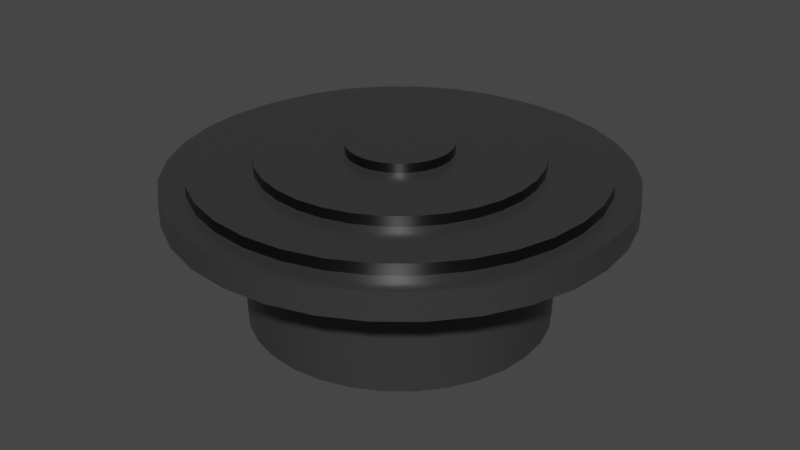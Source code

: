 # Source: Platform3.blend  (saved by Blender 3.6.11; exported with 4.5.12 LTS)
import bpy
from mathutils import Matrix  # noqa: F401  (used for matrix-valued properties, if any)

bpy.ops.wm.read_factory_settings(use_empty=True)
scene = bpy.context.scene
scene.name = 'Scene'

# ---- collections
col_collection = bpy.data.collections.new('Collection'); scene.collection.children.link(col_collection)

# ---- materials (node trees are filled in below, after node groups)
mat_material_001 = bpy.data.materials.new('Material.001')
mat_material_001.use_transparent_shadow = False
mat_material_002 = bpy.data.materials.new('Material.002')
mat_material_002.use_transparent_shadow = False

# ---- node groups
ng_auto_smooth = bpy.data.node_groups.new('Auto Smooth', 'GeometryNodeTree')
_s = ng_auto_smooth.interface.new_socket(name='Geometry', in_out='OUTPUT', socket_type='NodeSocketGeometry')
_s = ng_auto_smooth.interface.new_socket(name='Geometry', in_out='INPUT', socket_type='NodeSocketGeometry')
_s = ng_auto_smooth.interface.new_socket(name='Angle', in_out='INPUT', socket_type='NodeSocketFloat')
_s.subtype = 'ANGLE'
_s.min_value = 0.0
_s.max_value = 3.142
ng_auto_smooth.is_modifier = True
_N = ng_auto_smooth.nodes; _L = ng_auto_smooth.links
n0 = _N.new('NodeGroupOutput'); n0.name = 'Group Output'; n0.location = (480, -100)
n1 = _N.new('NodeGroupInput'); n1.name = 'Group Input'; n1.location = (-420, -300)
n2 = _N.new('NodeGroupInput'); n2.name = 'Group Input.001'; n2.location = (-60, -100)
n3 = _N.new('GeometryNodeSetShadeSmooth'); n3.name = 'Set Shade Smooth'; n3.location = (120, -100)
n3.domain = 'EDGE'
n4 = _N.new('GeometryNodeSetShadeSmooth'); n4.name = 'Set Shade Smooth.001'; n4.location = (300, -100)
n5 = _N.new('GeometryNodeInputMeshEdgeAngle'); n5.name = 'Edge Angle'; n5.location = (-420, -220)
n6 = _N.new('GeometryNodeInputEdgeSmooth'); n6.name = 'Is Edge Smooth'; n6.location = (-60, -160)
n7 = _N.new('GeometryNodeInputShadeSmooth'); n7.name = 'Is Face Smooth'; n7.location = (-240, -340)
n8 = _N.new('FunctionNodeBooleanMath'); n8.name = 'Boolean Math'; n8.location = (-60, -220)
n9 = _N.new('FunctionNodeCompare'); n9.name = 'Compare'; n9.location = (-240, -180)
n9.operation = 'LESS_EQUAL'
_L.new(n5.outputs[0], n9.inputs[0])
_L.new(n4.outputs[0], n0.inputs[0])
_L.new(n1.outputs[1], n9.inputs[1])
_L.new(n9.outputs[0], n8.inputs[0])
_L.new(n7.outputs[0], n8.inputs[1])
_L.new(n2.outputs[0], n3.inputs[0])
_L.new(n6.outputs[0], n3.inputs[1])
_L.new(n3.outputs[0], n4.inputs[0])
_L.new(n8.outputs[0], n3.inputs[2])
n0.is_active_output = True

# ---- material node trees
mat_material_001.use_nodes = True; mat_material_001.node_tree.nodes.clear()
_N = mat_material_001.node_tree.nodes; _L = mat_material_001.node_tree.links
n0 = _N.new('ShaderNodeBsdfPrincipled'); n0.name = 'Principled BSDF'; n0.location = (10, 300)
n0.distribution = 'GGX'
n0.subsurface_method = 'RANDOM_WALK_SKIN'
n0.inputs[0].default_value = (0.08353, 0.08353, 0.08353, 1.0)
n0.inputs[1].default_value = 0.5669
n0.inputs[2].default_value = 0.2953
n0.inputs[3].default_value = 1.45
n0.inputs[13].default_value = 0.5236
n0.inputs[27].default_value = (0.0, 0.0, 0.0, 1.0)
n0.inputs[28].default_value = 1.0
n1 = _N.new('ShaderNodeOutputMaterial'); n1.name = 'Material Output'; n1.location = (300, 300)
_L.new(n0.outputs[0], n1.inputs[0])
n1.is_active_output = True
mat_material_002.use_nodes = True; mat_material_002.node_tree.nodes.clear()
_N = mat_material_002.node_tree.nodes; _L = mat_material_002.node_tree.links
n0 = _N.new('ShaderNodeBsdfPrincipled'); n0.name = 'Principled BSDF'; n0.location = (10, 300)
n0.distribution = 'GGX'
n0.subsurface_method = 'RANDOM_WALK_SKIN'
n0.inputs[0].default_value = (0.09084, 0.09084, 0.09084, 1.0)
n0.inputs[1].default_value = 1.0
n0.inputs[2].default_value = 0.2795
n0.inputs[3].default_value = 1.45
n0.inputs[27].default_value = (0.0, 0.0, 0.0, 1.0)
n0.inputs[28].default_value = 1.0
n1 = _N.new('ShaderNodeOutputMaterial'); n1.name = 'Material Output'; n1.location = (300, 300)
_L.new(n0.outputs[0], n1.inputs[0])
n1.is_active_output = True

# ---- world
world_world = bpy.data.worlds.new('World'); scene.world = world_world
world_world.use_nodes = True; world_world.node_tree.nodes.clear()
_N = world_world.node_tree.nodes; _L = world_world.node_tree.links
n0 = _N.new('ShaderNodeOutputWorld'); n0.name = 'World Output'; n0.location = (300, 300)
n1 = _N.new('ShaderNodeBackground'); n1.name = 'Background'; n1.location = (10, 300)
n1.inputs[0].default_value = (0.05088, 0.05088, 0.05088, 1.0)
_L.new(n1.outputs[0], n0.inputs[0])
n0.is_active_output = True
world_world.color = (0.05088, 0.05088, 0.05088)
world_world.use_sun_shadow = False
world_world.sun_shadow_jitter_overblur = 0.0

# ---- meshes
me_cone = bpy.data.meshes.new('Cone')
me_cone.from_pydata([(0.0, 1.0, -1.0), (0.1951, 0.9808, -1.0), (0.3827, 0.9239, -1.0), (0.5556, 0.8315, -1.0), (0.7071, 0.7071, -1.0), (0.8315, 0.5556, -1.0), (0.9239, 0.3827, -1.0), (0.9808, 0.1951, -1.0), (1.0, 0.0, -1.0), (0.9808, -0.1951, -1.0), (0.9239, -0.3827, -1.0), (0.8315, -0.5556, -1.0), (0.7071, -0.7071, -1.0), (0.5556, -0.8315, -1.0), (0.3827, -0.9239, -1.0), (0.1951, -0.9808, -1.0), (0.0, -1.0, -1.0), (-0.1951, -0.9808, -1.0), (-0.3827, -0.9239, -1.0), (-0.5556, -0.8315, -1.0), (-0.7071, -0.7071, -1.0), (-0.8315, -0.5556, -1.0), (-0.9239, -0.3827, -1.0), (-0.9808, -0.1951, -1.0), (-1.0, 0.0, -1.0), (-0.9808, 0.1951, -1.0), (-0.9239, 0.3827, -1.0), (-0.8315, 0.5556, -1.0), (-0.7071, 0.7071, -1.0), (-0.5556, 0.8315, -1.0), (-0.3827, 0.9239, -1.0), (-0.1951, 0.9808, -1.0), (1.225e-07, 0.0, -0.4012), (0.6974, -0.6974, -0.2726), (-0.9673, 0.1924, -0.2726), (0.9673, 0.1924, -0.2726), (-0.6974, -0.6974, -0.2726), (0.3774, 0.9112, -0.2726), (0.1924, -0.9673, -0.2726), (-0.6974, 0.6974, -0.2726), (0.9112, -0.3774, -0.2726), (-0.9673, -0.1924, -0.2726), (0.82, 0.5479, -0.2726), (-0.3774, -0.9112, -0.2726), (-0.1924, 0.9673, -0.2726), (0.5479, -0.82, -0.2726), (-0.9112, 0.3774, -0.2726), (0.9863, -1.844e-08, -0.2726), (-0.82, -0.5479, -0.2726), (0.5479, 0.82, -0.2726), (8.664e-09, 0.9863, -0.2726), (8.664e-09, -0.9863, -0.2726), (-0.5479, 0.82, -0.2726), (0.82, -0.5479, -0.2726), (-0.9863, -1.844e-08, -0.2726), (0.9112, 0.3774, -0.2726), (-0.5479, -0.82, -0.2726), (0.1924, 0.9673, -0.2726), (0.3774, -0.9112, -0.2726), (-0.82, 0.5479, -0.2726), (0.9673, -0.1924, -0.2726), (-0.9112, -0.3774, -0.2726), (0.6974, 0.6974, -0.2726), (-0.1924, -0.9673, -0.2726), (-0.3774, 0.9112, -0.2726), (-1.41e-08, 1.471, -1.046), (0.287, 1.443, -1.046), (0.5631, 1.359, -1.046), (0.8174, 1.223, -1.046), (1.04, 1.04, -1.046), (1.223, 0.8174, -1.046), (1.359, 0.5631, -1.046), (1.443, 0.287, -1.046), (1.471, -7.023e-09, -1.046), (1.443, -0.287, -1.046), (1.359, -0.5631, -1.046), (1.223, -0.8174, -1.046), (1.04, -1.04, -1.046), (0.8174, -1.223, -1.046), (0.5631, -1.359, -1.046), (0.287, -1.443, -1.046), (-1.41e-08, -1.471, -1.046), (-0.287, -1.443, -1.046), (-0.5631, -1.359, -1.046), (-0.8174, -1.223, -1.046), (-1.04, -1.04, -1.046), (-1.223, -0.8174, -1.046), (-1.359, -0.5631, -1.046), (-1.443, -0.287, -1.046), (-1.471, -7.023e-09, -1.046), (-1.443, 0.287, -1.046), (-1.359, 0.5631, -1.046), (-1.223, 0.8174, -1.046), (-1.04, 1.04, -1.046), (-0.8174, 1.223, -1.046), (-0.5631, 1.359, -1.046), (-0.287, 1.443, -1.046), (-2.463e-08, 1.309, -1.223), (0.2555, 1.284, -1.223), (0.5011, 1.21, -1.223), (0.7275, 1.089, -1.223), (0.9259, 0.9259, -1.223), (1.089, 0.7275, -1.223), (1.21, 0.5011, -1.223), (1.284, 0.2555, -1.223), (1.309, -7.023e-09, -1.223), (1.284, -0.2555, -1.223), (1.21, -0.5011, -1.223), (1.089, -0.7275, -1.223), (0.9259, -0.9259, -1.223), (0.7275, -1.089, -1.223), (0.5011, -1.21, -1.223), (0.2555, -1.284, -1.223), (-2.463e-08, -1.309, -1.223), (-0.2555, -1.284, -1.223), (-0.5011, -1.21, -1.223), (-0.7275, -1.089, -1.223), (-0.9259, -0.9259, -1.223), (-1.089, -0.7275, -1.223), (-1.21, -0.5011, -1.223), (-1.284, -0.2555, -1.223), (-1.309, -7.023e-09, -1.223), (-1.284, 0.2555, -1.223), (-1.21, 0.5011, -1.223), (-1.089, 0.7275, -1.223), (-0.9259, 0.9259, -1.223), (-0.7275, 1.089, -1.223), (-0.5011, 1.21, -1.223), (-0.2555, 1.284, -1.223), (-2.524e-08, 1.471, -1.223), (0.287, 1.443, -1.223), (0.5631, 1.359, -1.223), (0.8174, 1.223, -1.223), (1.04, 1.04, -1.223), (1.223, 0.8174, -1.223), (1.359, 0.5631, -1.223), (1.443, 0.287, -1.223), (1.471, -7.023e-09, -1.223), (1.443, -0.287, -1.223), (1.359, -0.5631, -1.223), (1.223, -0.8174, -1.223), (1.04, -1.04, -1.223), (0.8174, -1.223, -1.223), (0.5631, -1.359, -1.223), (0.287, -1.443, -1.223), (-2.524e-08, -1.471, -1.223), (-0.287, -1.443, -1.223), (-0.5631, -1.359, -1.223), (-0.8174, -1.223, -1.223), (-1.04, -1.04, -1.223), (-1.223, -0.8174, -1.223), (-1.359, -0.5631, -1.223), (-1.443, -0.287, -1.223), (-1.471, -7.023e-09, -1.223), (-1.443, 0.287, -1.223), (-1.359, 0.5631, -1.223), (-1.223, 0.8174, -1.223), (-1.04, 1.04, -1.223), (-0.8174, 1.223, -1.223), (-0.5631, 1.359, -1.223), (-0.287, 1.443, -1.223), (-2.463e-08, -1.309, -1.294), (-2.463e-08, 1.309, -1.294), (-1.309, -7.023e-09, -1.294), (1.309, -7.023e-09, -1.294), (-0.9259, 0.9259, -1.294), (0.6367, -0.6367, -1.294), (-0.9259, -0.9259, -1.294), (0.9259, 0.9259, -1.294), (0.1757, 0.8832, -1.294), (0.3446, 0.8319, -1.294), (0.5003, 0.7487, -1.294), (0.7487, 0.5003, -1.294), (0.8319, 0.3446, -1.294), (0.8832, 0.1757, -1.294), (0.8832, -0.1757, -1.294), (0.8319, -0.3446, -1.294), (0.7487, -0.5003, -1.294), (0.5003, -0.7487, -1.294), (0.3446, -0.8319, -1.294), (0.1757, -0.8832, -1.294), (-0.1757, -0.8832, -1.294), (-0.3446, -0.8319, -1.294), (-0.5003, -0.7487, -1.294), (-0.7487, -0.5003, -1.294), (-0.8319, -0.3446, -1.294), (-0.8832, -0.1757, -1.294), (-0.8832, 0.1757, -1.294), (-0.8319, 0.3446, -1.294), (-0.7487, 0.5003, -1.294), (-0.5003, 0.7487, -1.294), (-0.3446, 0.8319, -1.294), (-0.1757, 0.8832, -1.294), (-2.31e-08, 0.9005, -1.294), (0.2555, 1.284, -1.294), (0.5011, 1.21, -1.294), (0.7275, 1.089, -1.294), (0.6367, 0.6367, -1.294), (1.089, 0.7275, -1.294), (1.21, 0.5011, -1.294), (1.284, 0.2555, -1.294), (0.9005, 8.789e-08, -1.294), (1.284, -0.2555, -1.294), (1.21, -0.5011, -1.294), (1.089, -0.7275, -1.294), (0.9259, -0.9259, -1.294), (0.7275, -1.089, -1.294), (0.5011, -1.21, -1.294), (0.2555, -1.284, -1.294), (-2.31e-08, -0.9005, -1.294), (-0.2555, -1.284, -1.294), (-0.5011, -1.21, -1.294), (-0.7275, -1.089, -1.294), (-0.6367, -0.6367, -1.294), (-1.089, -0.7275, -1.294), (-1.21, -0.5011, -1.294), (-1.284, -0.2555, -1.294), (-0.9005, -1.019e-07, -1.294), (-1.284, 0.2555, -1.294), (-1.21, 0.5011, -1.294), (-1.089, 0.7275, -1.294), (-0.6367, 0.6367, -1.294), (-0.7275, 1.089, -1.294), (-0.5011, 1.21, -1.294), (-0.2555, 1.284, -1.294), (-2.31e-08, -0.9005, -1.359), (7.157e-08, 0.3396, -1.359), (-0.9005, -1.019e-07, -1.359), (0.9005, 8.789e-08, -1.359), (-0.6367, 0.6367, -1.359), (0.6367, -0.6367, -1.359), (-0.6367, -0.6367, -1.359), (0.2401, 0.2401, -1.359), (0.06625, 0.333, -1.359), (0.1299, 0.3137, -1.359), (0.1887, 0.2823, -1.359), (0.2823, 0.1887, -1.359), (0.3137, 0.1299, -1.359), (0.333, 0.06625, -1.359), (0.333, -0.06625, -1.359), (0.3137, -0.1299, -1.359), (0.2823, -0.1887, -1.359), (0.1887, -0.2823, -1.359), (0.1299, -0.3137, -1.359), (0.06625, -0.333, -1.359), (-0.06625, -0.333, -1.359), (-0.1299, -0.3137, -1.359), (-0.1887, -0.2823, -1.359), (-0.2823, -0.1887, -1.359), (-0.3137, -0.1299, -1.359), (-0.333, -0.06625, -1.359), (-0.333, 0.06625, -1.359), (-0.3137, 0.1299, -1.359), (-0.2823, 0.1887, -1.359), (-0.1887, 0.2823, -1.359), (-0.1299, 0.3137, -1.359), (-0.06625, 0.333, -1.359), (-2.31e-08, 0.9005, -1.359), (0.1757, 0.8832, -1.359), (0.3446, 0.8319, -1.359), (0.5003, 0.7487, -1.359), (0.6367, 0.6367, -1.359), (0.7487, 0.5003, -1.359), (0.8319, 0.3446, -1.359), (0.8832, 0.1757, -1.359), (0.3396, 1.524e-07, -1.359), (0.8832, -0.1757, -1.359), (0.8319, -0.3446, -1.359), (0.7487, -0.5003, -1.359), (0.2401, -0.2401, -1.359), (0.5003, -0.7487, -1.359), (0.3446, -0.8319, -1.359), (0.1757, -0.8832, -1.359), (-1.112e-07, -0.3396, -1.359), (-0.1757, -0.8832, -1.359), (-0.3446, -0.8319, -1.359), (-0.5003, -0.7487, -1.359), (-0.2401, -0.2401, -1.359), (-0.7487, -0.5003, -1.359), (-0.8319, -0.3446, -1.359), (-0.8832, -0.1757, -1.359), (-0.3396, -1.621e-07, -1.359), (-0.8832, 0.1757, -1.359), (-0.8319, 0.3446, -1.359), (-0.7487, 0.5003, -1.359), (-0.2401, 0.2401, -1.359), (-0.5003, 0.7487, -1.359), (-0.3446, 0.8319, -1.359), (-0.1757, 0.8832, -1.359), (-2.53e-08, 5.58e-11, -1.418), (-1.115e-07, -0.3396, -1.418), (7.126e-08, 0.3396, -1.418), (-0.3396, -1.621e-07, -1.418), (0.3396, 1.524e-07, -1.418), (-0.2401, 0.2401, -1.418), (0.2401, -0.2401, -1.418), (-0.2401, -0.2401, -1.418), (0.2401, 0.2401, -1.418), (0.06625, 0.333, -1.418), (0.1299, 0.3137, -1.418), (0.1887, 0.2823, -1.418), (0.2823, 0.1887, -1.418), (0.3137, 0.1299, -1.418), (0.333, 0.06625, -1.418), (0.333, -0.06625, -1.418), (0.3137, -0.1299, -1.418), (0.2823, -0.1887, -1.418), (0.1887, -0.2823, -1.418), (0.1299, -0.3137, -1.418), (0.06625, -0.333, -1.418), (-0.06625, -0.333, -1.418), (-0.1299, -0.3137, -1.418), (-0.1887, -0.2823, -1.418), (-0.2823, -0.1887, -1.418), (-0.3137, -0.1299, -1.418), (-0.333, -0.06625, -1.418), (-0.333, 0.06625, -1.418), (-0.3137, 0.1299, -1.418), (-0.2823, 0.1887, -1.418), (-0.1887, 0.2823, -1.418), (-0.1299, 0.3137, -1.418), (-0.06625, 0.333, -1.418)], [], [(0, 50, 57, 1), (1, 57, 37, 2), (2, 37, 49, 3), (3, 49, 62, 4), (4, 62, 42, 5), (5, 42, 55, 6), (6, 55, 35, 7), (7, 35, 47, 8), (8, 47, 60, 9), (9, 60, 40, 10), (10, 40, 53, 11), (11, 53, 33, 12), (12, 33, 45, 13), (13, 45, 58, 14), (14, 58, 38, 15), (15, 38, 51, 16), (16, 51, 63, 17), (17, 63, 43, 18), (18, 43, 56, 19), (19, 56, 36, 20), (20, 36, 48, 21), (21, 48, 61, 22), (22, 61, 41, 23), (23, 41, 54, 24), (24, 54, 34, 25), (25, 34, 46, 26), (26, 46, 59, 27), (27, 59, 39, 28), (28, 39, 52, 29), (29, 52, 64, 30), (29, 30, 95, 94), (30, 64, 44, 31), (31, 44, 50, 0), (90, 91, 155, 154), (42, 62, 32), (53, 40, 32), (63, 51, 32), (41, 61, 32), (52, 39, 32), (62, 49, 32), (40, 60, 32), (51, 38, 32), (61, 48, 32), (39, 59, 32), (49, 37, 32), (60, 47, 32), (38, 58, 32), (48, 36, 32), (59, 46, 32), (50, 44, 32), (37, 57, 32), (47, 35, 32), (58, 45, 32), (36, 56, 32), (46, 34, 32), (44, 64, 32), (57, 50, 32), (35, 55, 32), (45, 33, 32), (56, 43, 32), (34, 54, 32), (55, 42, 32), (33, 53, 32), (43, 63, 32), (54, 41, 32), (64, 52, 32), (9, 10, 75, 74), (16, 17, 82, 81), (23, 24, 89, 88), (3, 4, 69, 68), (30, 31, 96, 95), (10, 11, 76, 75), (17, 18, 83, 82), (24, 25, 90, 89), (4, 5, 70, 69), (31, 0, 65, 96), (11, 12, 77, 76), (18, 19, 84, 83), (25, 26, 91, 90), (5, 6, 71, 70), (12, 13, 78, 77), (19, 20, 85, 84), (26, 27, 92, 91), (6, 7, 72, 71), (0, 1, 66, 65), (13, 14, 79, 78), (20, 21, 86, 85), (27, 28, 93, 92), (7, 8, 73, 72), (14, 15, 80, 79), (21, 22, 87, 86), (1, 2, 67, 66), (28, 29, 94, 93), (8, 9, 74, 73), (15, 16, 81, 80), (22, 23, 88, 87), (2, 3, 68, 67), (111, 112, 208, 207), (77, 78, 142, 141), (91, 92, 156, 155), (78, 79, 143, 142), (65, 66, 130, 129), (92, 93, 157, 156), (79, 80, 144, 143), (66, 67, 131, 130), (93, 94, 158, 157), (80, 81, 145, 144), (67, 68, 132, 131), (94, 95, 159, 158), (81, 82, 146, 145), (68, 69, 133, 132), (95, 96, 160, 159), (82, 83, 147, 146), (69, 70, 134, 133), (96, 65, 129, 160), (83, 84, 148, 147), (70, 71, 135, 134), (84, 85, 149, 148), (71, 72, 136, 135), (85, 86, 150, 149), (72, 73, 137, 136), (86, 87, 151, 150), (73, 74, 138, 137), (87, 88, 152, 151), (74, 75, 139, 138), (88, 89, 153, 152), (75, 76, 140, 139), (89, 90, 154, 153), (76, 77, 141, 140), (124, 125, 165, 220), (97, 98, 194, 162), (110, 111, 207, 206), (123, 124, 220, 219), (109, 110, 206, 205), (122, 123, 219, 218), (108, 109, 205, 204), (98, 97, 129, 130), (99, 98, 130, 131), (100, 99, 131, 132), (101, 100, 132, 133), (102, 101, 133, 134), (103, 102, 134, 135), (104, 103, 135, 136), (105, 104, 136, 137), (106, 105, 137, 138), (107, 106, 138, 139), (108, 107, 139, 140), (109, 108, 140, 141), (110, 109, 141, 142), (111, 110, 142, 143), (112, 111, 143, 144), (113, 112, 144, 145), (114, 113, 145, 146), (115, 114, 146, 147), (116, 115, 147, 148), (117, 116, 148, 149), (118, 117, 149, 150), (119, 118, 150, 151), (120, 119, 151, 152), (121, 120, 152, 153), (122, 121, 153, 154), (123, 122, 154, 155), (124, 123, 155, 156), (125, 124, 156, 157), (126, 125, 157, 158), (127, 126, 158, 159), (128, 127, 159, 160), (97, 128, 160, 129), (213, 184, 278, 231), (173, 174, 264, 263), (183, 213, 231, 276), (172, 173, 263, 262), (182, 183, 276, 275), (192, 193, 257, 288), (197, 172, 262, 261), (181, 182, 275, 274), (98, 99, 195, 194), (125, 126, 222, 165), (112, 113, 161, 208), (99, 100, 196, 195), (126, 127, 223, 222), (113, 114, 210, 161), (100, 101, 168, 196), (127, 128, 224, 223), (114, 115, 211, 210), (101, 102, 198, 168), (128, 97, 162, 224), (115, 116, 212, 211), (102, 103, 199, 198), (116, 117, 167, 212), (103, 104, 200, 199), (117, 118, 214, 167), (104, 105, 164, 200), (118, 119, 215, 214), (105, 106, 202, 164), (119, 120, 216, 215), (106, 107, 203, 202), (120, 121, 163, 216), (107, 108, 204, 203), (121, 122, 218, 163), (169, 193, 162, 194), (170, 169, 194, 195), (171, 170, 195, 196), (197, 171, 196, 168), (172, 197, 168, 198), (173, 172, 198, 199), (174, 173, 199, 200), (201, 174, 200, 164), (175, 201, 164, 202), (176, 175, 202, 203), (177, 176, 203, 204), (166, 177, 204, 205), (178, 166, 205, 206), (179, 178, 206, 207), (180, 179, 207, 208), (209, 180, 208, 161), (181, 209, 161, 210), (182, 181, 210, 211), (183, 182, 211, 212), (213, 183, 212, 167), (184, 213, 167, 214), (185, 184, 214, 215), (186, 185, 215, 216), (217, 186, 216, 163), (187, 217, 163, 218), (188, 187, 218, 219), (189, 188, 219, 220), (221, 189, 220, 165), (190, 221, 165, 222), (191, 190, 222, 223), (192, 191, 223, 224), (193, 192, 224, 162), (242, 243, 308, 307), (252, 253, 318, 317), (269, 242, 307, 295), (251, 252, 317, 316), (241, 269, 295, 306), (281, 251, 316, 292), (240, 241, 306, 305), (250, 281, 292, 315), (174, 201, 228, 264), (184, 185, 279, 278), (201, 175, 266, 228), (185, 186, 280, 279), (175, 176, 267, 266), (186, 217, 227, 280), (176, 177, 268, 267), (217, 187, 282, 227), (177, 166, 230, 268), (187, 188, 283, 282), (166, 178, 270, 230), (188, 189, 284, 283), (178, 179, 271, 270), (193, 169, 258, 257), (189, 221, 229, 284), (179, 180, 272, 271), (169, 170, 259, 258), (221, 190, 286, 229), (180, 209, 225, 272), (170, 171, 260, 259), (190, 191, 287, 286), (209, 181, 274, 225), (171, 197, 261, 260), (191, 192, 288, 287), (233, 226, 257, 258), (234, 233, 258, 259), (235, 234, 259, 260), (232, 235, 260, 261), (236, 232, 261, 262), (237, 236, 262, 263), (238, 237, 263, 264), (265, 238, 264, 228), (239, 265, 228, 266), (240, 239, 266, 267), (241, 240, 267, 268), (269, 241, 268, 230), (242, 269, 230, 270), (243, 242, 270, 271), (244, 243, 271, 272), (273, 244, 272, 225), (245, 273, 225, 274), (246, 245, 274, 275), (247, 246, 275, 276), (277, 247, 276, 231), (248, 277, 231, 278), (249, 248, 278, 279), (250, 249, 279, 280), (281, 250, 280, 227), (251, 281, 227, 282), (252, 251, 282, 283), (253, 252, 283, 284), (285, 253, 284, 229), (254, 285, 229, 286), (255, 254, 286, 287), (256, 255, 287, 288), (226, 256, 288, 257), (291, 289, 294, 319, 320, 321), (290, 289, 295, 307, 308, 309), (292, 289, 296, 313, 314, 315), (293, 289, 297, 301, 302, 303), (294, 289, 292, 316, 317, 318), (295, 289, 293, 304, 305, 306), (296, 289, 290, 310, 311, 312), (297, 289, 291, 298, 299, 300), (226, 233, 298, 291), (253, 285, 294, 318), (243, 244, 309, 308), (233, 234, 299, 298), (285, 254, 319, 294), (244, 273, 290, 309), (234, 235, 300, 299), (254, 255, 320, 319), (273, 245, 310, 290), (235, 232, 297, 300), (255, 256, 321, 320), (245, 246, 311, 310), (232, 236, 301, 297), (256, 226, 291, 321), (246, 247, 312, 311), (236, 237, 302, 301), (247, 277, 296, 312), (237, 238, 303, 302), (277, 248, 313, 296), (238, 265, 293, 303), (248, 249, 314, 313), (265, 239, 304, 293), (249, 250, 315, 314), (239, 240, 305, 304)])
me_cone.polygons.foreach_set('use_smooth', [True] * 328)
me_cone.polygons.foreach_set('material_index', [0, 0, 0, 0, 0, 0, 0, 0, 0, 0, 0, 0, 0, 0, 0, 0, 0, 0, 0, 0, 0, 0, 0, 0, 0, 0, 0, 0, 0, 0, 0, 0, 0, 0, 0, 0, 0, 0, 0, 0, 0, 0, 0, 0, 0, 0, 0, 0, 0, 0, 0, 0, 0, 0, 0, 0, 0, 0, 0, 0, 0, 0, 0, 0, 0, 0, 0, 0, 0, 0, 0, 0, 0, 0, 0, 0, 0, 0, 0, 0, 0, 0, 0, 0, 0, 0, 0, 0, 0, 0, 0, 0, 0, 0, 0, 0, 0, 1, 0, 0, 0, 0, 0, 0, 0, 0, 0, 0, 0, 0, 0, 0, 0, 0, 0, 0, 0, 0, 0, 0, 0, 0, 0, 0, 0, 0, 0, 0, 0, 1, 1, 1, 1, 1, 1, 1, 0, 0, 0, 0, 0, 0, 0, 0, 0, 0, 0, 0, 0, 0, 0, 0, 0, 0, 0, 0, 0, 0, 0, 0, 0, 0, 0, 0, 0, 0, 0, 0, 1, 1, 1, 1, 1, 1, 1, 1, 1, 1, 1, 1, 1, 1, 1, 1, 1, 1, 1, 1, 1, 1, 1, 1, 1, 1, 1, 1, 1, 1, 1, 1, 0, 0, 0, 0, 0, 0, 0, 0, 0, 0, 0, 0, 0, 0, 0, 0, 0, 0, 0, 0, 0, 0, 0, 0, 0, 0, 0, 0, 0, 0, 0, 0, 1, 1, 1, 1, 1, 1, 1, 1, 1, 1, 1, 1, 1, 1, 1, 1, 1, 1, 1, 1, 1, 1, 1, 1, 1, 1, 1, 1, 1, 1, 1, 1, 0, 0, 0, 0, 0, 0, 0, 0, 0, 0, 0, 0, 0, 0, 0, 0, 0, 0, 0, 0, 0, 0, 0, 0, 0, 0, 0, 0, 0, 0, 0, 0, 0, 0, 0, 0, 0, 0, 0, 0, 1, 1, 1, 1, 1, 1, 1, 1, 1, 1, 1, 1, 1, 1, 1, 1, 1, 1, 1, 1, 1, 1, 1, 1])
_uv = me_cone.uv_layers.new(name='UVMap')
_uv.uv.foreach_set('vector', [0.25, 0.49, 0.25, 0.4027, 0.2798, 0.3998, 0.2968, 0.4854, 0.2968, 0.4854, 0.2798, 0.3998, 0.3084, 0.3911, 0.3418, 0.4717, 0.3418, 0.4717, 0.3084, 0.3911, 0.3348, 0.377, 0.3833, 0.4496, 0.3833, 0.4496, 0.3348, 0.377, 0.358, 0.358, 0.4197, 0.4197, 0.4197, 0.4197, 0.358, 0.358, 0.377, 0.3348, 0.4496, 0.3833, 0.4496, 0.3833, 0.377, 0.3348, 0.3911, 0.3084, 0.4717, 0.3418, 0.4717, 0.3418, 0.3911, 0.3084, 0.3998, 0.2798, 0.4854, 0.2968, 0.4854, 0.2968, 0.3998, 0.2798, 0.4027, 0.25, 0.49, 0.25, 0.49, 0.25, 0.4027, 0.25, 0.3998, 0.2202, 0.4854, 0.2032, 0.4854, 0.2032, 0.3998, 0.2202, 0.3911, 0.1916, 0.4717, 0.1582, 0.4717, 0.1582, 0.3911, 0.1916, 0.377, 0.1652, 0.4496, 0.1167, 0.4496, 0.1167, 0.377, 0.1652, 0.358, 0.142, 0.4197, 0.08029, 0.4197, 0.08029, 0.358, 0.142, 0.3348, 0.123, 0.3833, 0.05045, 0.3833, 0.05045, 0.3348, 0.123, 0.3084, 0.1089, 0.3418, 0.02827, 0.3418, 0.02827, 0.3084, 0.1089, 0.2798, 0.1002, 0.2968, 0.01461, 0.2968, 0.01461, 0.2798, 0.1002, 0.25, 0.09729, 0.25, 0.01, 0.25, 0.01, 0.25, 0.09729, 0.2202, 0.1002, 0.2032, 0.01461, 0.2032, 0.01461, 0.2202, 0.1002, 0.1916, 0.1089, 0.1582, 0.02827, 0.1582, 0.02827, 0.1916, 0.1089, 0.1652, 0.123, 0.1167, 0.05045, 0.1167, 0.05045, 0.1652, 0.123, 0.142, 0.142, 0.08029, 0.08029, 0.08029, 0.08029, 0.142, 0.142, 0.123, 0.1652, 0.05045, 0.1167, 0.05045, 0.1167, 0.123, 0.1652, 0.1089, 0.1916, 0.02827, 0.1582, 0.02827, 0.1582, 0.1089, 0.1916, 0.1002, 0.2202, 0.01461, 0.2032, 0.01461, 0.2032, 0.1002, 0.2202, 0.09729, 0.25, 0.01, 0.25, 0.01, 0.25, 0.09729, 0.25, 0.1002, 0.2798, 0.01461, 0.2968, 0.01461, 0.2968, 0.1002, 0.2798, 0.1089, 0.3084, 0.02827, 0.3418, 0.02827, 0.3418, 0.1089, 0.3084, 0.123, 0.3348, 0.05045, 0.3833, 0.05045, 0.3833, 0.123, 0.3348, 0.142, 0.358, 0.08029, 0.4197, 0.08029, 0.4197, 0.142, 0.358, 0.1652, 0.377, 0.1167, 0.4496, 0.1167, 0.4496, 0.1652, 0.377, 0.1916, 0.3911, 0.1582, 0.4717, 0.1167, 0.4496, 0.1582, 0.4717, 0.1582, 0.4717, 0.1167, 0.4496, 0.1582, 0.4717, 0.1916, 0.3911, 0.2202, 0.3998, 0.2032, 0.4854, 0.2032, 0.4854, 0.2202, 0.3998, 0.25, 0.4027, 0.25, 0.49, 0.01461, 0.2968, 0.02827, 0.3418, 0.02827, 0.3418, 0.01461, 0.2968, 0.377, 0.3348, 0.358, 0.358, 0.25, 0.25, 0.377, 0.1652, 0.3911, 0.1916, 0.25, 0.25, 0.2202, 0.1002, 0.25, 0.09729, 0.25, 0.25, 0.1002, 0.2202, 0.1089, 0.1916, 0.25, 0.25, 0.1652, 0.377, 0.142, 0.358, 0.25, 0.25, 0.358, 0.358, 0.3348, 0.377, 0.25, 0.25, 0.3911, 0.1916, 0.3998, 0.2202, 0.25, 0.25, 0.25, 0.09729, 0.2798, 0.1002, 0.25, 0.25, 0.1089, 0.1916, 0.123, 0.1652, 0.25, 0.25, 0.142, 0.358, 0.123, 0.3348, 0.25, 0.25, 0.3348, 0.377, 0.3084, 0.3911, 0.25, 0.25, 0.3998, 0.2202, 0.4027, 0.25, 0.25, 0.25, 0.2798, 0.1002, 0.3084, 0.1089, 0.25, 0.25, 0.123, 0.1652, 0.142, 0.142, 0.25, 0.25, 0.123, 0.3348, 0.1089, 0.3084, 0.25, 0.25, 0.25, 0.4027, 0.2202, 0.3998, 0.25, 0.25, 0.3084, 0.3911, 0.2798, 0.3998, 0.25, 0.25, 0.4027, 0.25, 0.3998, 0.2798, 0.25, 0.25, 0.3084, 0.1089, 0.3348, 0.123, 0.25, 0.25, 0.142, 0.142, 0.1652, 0.123, 0.25, 0.25, 0.1089, 0.3084, 0.1002, 0.2798, 0.25, 0.25, 0.2202, 0.3998, 0.1916, 0.3911, 0.25, 0.25, 0.2798, 0.3998, 0.25, 0.4027, 0.25, 0.25, 0.3998, 0.2798, 0.3911, 0.3084, 0.25, 0.25, 0.3348, 0.123, 0.358, 0.142, 0.25, 0.25, 0.1652, 0.123, 0.1916, 0.1089, 0.25, 0.25, 0.1002, 0.2798, 0.09729, 0.25, 0.25, 0.25, 0.3911, 0.3084, 0.377, 0.3348, 0.25, 0.25, 0.358, 0.142, 0.377, 0.1652, 0.25, 0.25, 0.1916, 0.1089, 0.2202, 0.1002, 0.25, 0.25, 0.09729, 0.25, 0.1002, 0.2202, 0.25, 0.25, 0.1916, 0.3911, 0.1652, 0.377, 0.25, 0.25, 0.4854, 0.2032, 0.4717, 0.1582, 0.4717, 0.1582, 0.4854, 0.2032, 0.25, 0.01, 0.2032, 0.01461, 0.2032, 0.01461, 0.25, 0.01, 0.01461, 0.2032, 0.01, 0.25, 0.01, 0.25, 0.01461, 0.2032, 0.3833, 0.4496, 0.4197, 0.4197, 0.4197, 0.4197, 0.3833, 0.4496, 0.1582, 0.4717, 0.2032, 0.4854, 0.2032, 0.4854, 0.1582, 0.4717, 0.4717, 0.1582, 0.4496, 0.1167, 0.4496, 0.1167, 0.4717, 0.1582, 0.2032, 0.01461, 0.1582, 0.02827, 0.1582, 0.02827, 0.2032, 0.01461, 0.01, 0.25, 0.01461, 0.2968, 0.01461, 0.2968, 0.01, 0.25, 0.4197, 0.4197, 0.4496, 0.3833, 0.4496, 0.3833, 0.4197, 0.4197, 0.2032, 0.4854, 0.25, 0.49, 0.25, 0.49, 0.2032, 0.4854, 0.4496, 0.1167, 0.4197, 0.08029, 0.4197, 0.08029, 0.4496, 0.1167, 0.1582, 0.02827, 0.1167, 0.05045, 0.1167, 0.05045, 0.1582, 0.02827, 0.01461, 0.2968, 0.02827, 0.3418, 0.02827, 0.3418, 0.01461, 0.2968, 0.4496, 0.3833, 0.4717, 0.3418, 0.4717, 0.3418, 0.4496, 0.3833, 0.4197, 0.08029, 0.3833, 0.05045, 0.3833, 0.05045, 0.4197, 0.08029, 0.1167, 0.05045, 0.08029, 0.08029, 0.08029, 0.08029, 0.1167, 0.05045, 0.02827, 0.3418, 0.05045, 0.3833, 0.05045, 0.3833, 0.02827, 0.3418, 0.4717, 0.3418, 0.4854, 0.2968, 0.4854, 0.2968, 0.4717, 0.3418, 0.25, 0.49, 0.2968, 0.4854, 0.2968, 0.4854, 0.25, 0.49, 0.3833, 0.05045, 0.3418, 0.02827, 0.3418, 0.02827, 0.3833, 0.05045, 0.08029, 0.08029, 0.05045, 0.1167, 0.05045, 0.1167, 0.08029, 0.08029, 0.05045, 0.3833, 0.08029, 0.4197, 0.08029, 0.4197, 0.05045, 0.3833, 0.4854, 0.2968, 0.49, 0.25, 0.49, 0.25, 0.4854, 0.2968, 0.3418, 0.02827, 0.2968, 0.01461, 0.2968, 0.01461, 0.3418, 0.02827, 0.05045, 0.1167, 0.02827, 0.1582, 0.02827, 0.1582, 0.05045, 0.1167, 0.2968, 0.4854, 0.3418, 0.4717, 0.3418, 0.4717, 0.2968, 0.4854, 0.08029, 0.4197, 0.1167, 0.4496, 0.1167, 0.4496, 0.08029, 0.4197, 0.49, 0.25, 0.4854, 0.2032, 0.4854, 0.2032, 0.49, 0.25, 0.2968, 0.01461, 0.25, 0.01, 0.25, 0.01, 0.2968, 0.01461, 0.02827, 0.1582, 0.01461, 0.2032, 0.01461, 0.2032, 0.02827, 0.1582, 0.3418, 0.4717, 0.3833, 0.4496, 0.3833, 0.4496, 0.3418, 0.4717, 0.8317, 0.05267, 0.7917, 0.04051, 0.7917, 0.04051, 0.8317, 0.05267, 0.4197, 0.08029, 0.3833, 0.05045, 0.3833, 0.05045, 0.4197, 0.08029, 0.02827, 0.3418, 0.05045, 0.3833, 0.05045, 0.3833, 0.02827, 0.3418, 0.3833, 0.05045, 0.3418, 0.02827, 0.3418, 0.02827, 0.3833, 0.05045, 0.25, 0.49, 0.2968, 0.4854, 0.2968, 0.4854, 0.25, 0.49, 0.05045, 0.3833, 0.08029, 0.4197, 0.08029, 0.4197, 0.05045, 0.3833, 0.3418, 0.02827, 0.2968, 0.01461, 0.2968, 0.01461, 0.3418, 0.02827, 0.2968, 0.4854, 0.3418, 0.4717, 0.3418, 0.4717, 0.2968, 0.4854, 0.08029, 0.4197, 0.1167, 0.4496, 0.1167, 0.4496, 0.08029, 0.4197, 0.2968, 0.01461, 0.25, 0.01, 0.25, 0.01, 0.2968, 0.01461, 0.3418, 0.4717, 0.3833, 0.4496, 0.3833, 0.4496, 0.3418, 0.4717, 0.1167, 0.4496, 0.1582, 0.4717, 0.1582, 0.4717, 0.1167, 0.4496, 0.25, 0.01, 0.2032, 0.01461, 0.2032, 0.01461, 0.25, 0.01, 0.3833, 0.4496, 0.4197, 0.4197, 0.4197, 0.4197, 0.3833, 0.4496, 0.1582, 0.4717, 0.2032, 0.4854, 0.2032, 0.4854, 0.1582, 0.4717, 0.2032, 0.01461, 0.1582, 0.02827, 0.1582, 0.02827, 0.2032, 0.01461, 0.4197, 0.4197, 0.4496, 0.3833, 0.4496, 0.3833, 0.4197, 0.4197, 0.2032, 0.4854, 0.25, 0.49, 0.25, 0.49, 0.2032, 0.4854, 0.1582, 0.02827, 0.1167, 0.05045, 0.1167, 0.05045, 0.1582, 0.02827, 0.4496, 0.3833, 0.4717, 0.3418, 0.4717, 0.3418, 0.4496, 0.3833, 0.1167, 0.05045, 0.08029, 0.08029, 0.08029, 0.08029, 0.1167, 0.05045, 0.4717, 0.3418, 0.4854, 0.2968, 0.4854, 0.2968, 0.4717, 0.3418, 0.08029, 0.08029, 0.05045, 0.1167, 0.05045, 0.1167, 0.08029, 0.08029, 0.4854, 0.2968, 0.49, 0.25, 0.49, 0.25, 0.4854, 0.2968, 0.05045, 0.1167, 0.02827, 0.1582, 0.02827, 0.1582, 0.05045, 0.1167, 0.49, 0.25, 0.4854, 0.2032, 0.4854, 0.2032, 0.49, 0.25, 0.02827, 0.1582, 0.01461, 0.2032, 0.01461, 0.2032, 0.02827, 0.1582, 0.4854, 0.2032, 0.4717, 0.1582, 0.4717, 0.1582, 0.4854, 0.2032, 0.01461, 0.2032, 0.01, 0.25, 0.01, 0.25, 0.01461, 0.2032, 0.4717, 0.1582, 0.4496, 0.1167, 0.4496, 0.1167, 0.4717, 0.1582, 0.01, 0.25, 0.01461, 0.2968, 0.01461, 0.2968, 0.01, 0.25, 0.4496, 0.1167, 0.4197, 0.08029, 0.4197, 0.08029, 0.4496, 0.1167, 0.5724, 0.3687, 0.599, 0.401, 0.599, 0.401, 0.5724, 0.3687, 0.75, 0.4636, 0.7917, 0.4595, 0.7917, 0.4595, 0.75, 0.4636, 0.8687, 0.0724, 0.8317, 0.05267, 0.8317, 0.05267, 0.8687, 0.0724, 0.5527, 0.3317, 0.5724, 0.3687, 0.5724, 0.3687, 0.5527, 0.3317, 0.901, 0.09897, 0.8687, 0.0724, 0.8687, 0.0724, 0.901, 0.09897, 0.5405, 0.2917, 0.5527, 0.3317, 0.5527, 0.3317, 0.5405, 0.2917, 0.9276, 0.1313, 0.901, 0.09897, 0.901, 0.09897, 0.9276, 0.1313, 0.7917, 0.4595, 0.75, 0.4636, 0.75, 0.49, 0.7968, 0.4854, 0.8317, 0.4473, 0.7917, 0.4595, 0.7968, 0.4854, 0.8418, 0.4717, 0.8687, 0.4276, 0.8317, 0.4473, 0.8418, 0.4717, 0.8833, 0.4496, 0.901, 0.401, 0.8687, 0.4276, 0.8833, 0.4496, 0.9197, 0.4197, 0.9276, 0.3687, 0.901, 0.401, 0.9197, 0.4197, 0.9496, 0.3833, 0.9473, 0.3317, 0.9276, 0.3687, 0.9496, 0.3833, 0.9717, 0.3418, 0.9595, 0.2917, 0.9473, 0.3317, 0.9717, 0.3418, 0.9854, 0.2968, 0.9636, 0.25, 0.9595, 0.2917, 0.9854, 0.2968, 0.99, 0.25, 0.9595, 0.2083, 0.9636, 0.25, 0.99, 0.25, 0.9854, 0.2032, 0.9473, 0.1683, 0.9595, 0.2083, 0.9854, 0.2032, 0.9717, 0.1582, 0.9276, 0.1313, 0.9473, 0.1683, 0.9717, 0.1582, 0.9496, 0.1167, 0.901, 0.09897, 0.9276, 0.1313, 0.9496, 0.1167, 0.9197, 0.08029, 0.8687, 0.0724, 0.901, 0.09897, 0.9197, 0.08029, 0.8833, 0.05045, 0.8317, 0.05267, 0.8687, 0.0724, 0.8833, 0.05045, 0.8418, 0.02827, 0.7917, 0.04051, 0.8317, 0.05267, 0.8418, 0.02827, 0.7968, 0.01461, 0.75, 0.03641, 0.7917, 0.04051, 0.7968, 0.01461, 0.75, 0.01, 0.7083, 0.04051, 0.75, 0.03641, 0.75, 0.01, 0.7032, 0.01461, 0.6683, 0.05267, 0.7083, 0.04051, 0.7032, 0.01461, 0.6582, 0.02827, 0.6313, 0.0724, 0.6683, 0.05267, 0.6582, 0.02827, 0.6167, 0.05045, 0.599, 0.09897, 0.6313, 0.0724, 0.6167, 0.05045, 0.5803, 0.08029, 0.5724, 0.1313, 0.599, 0.09897, 0.5803, 0.08029, 0.5504, 0.1167, 0.5527, 0.1683, 0.5724, 0.1313, 0.5504, 0.1167, 0.5283, 0.1582, 0.5405, 0.2083, 0.5527, 0.1683, 0.5283, 0.1582, 0.5146, 0.2032, 0.5364, 0.25, 0.5405, 0.2083, 0.5146, 0.2032, 0.51, 0.25, 0.5405, 0.2917, 0.5364, 0.25, 0.51, 0.25, 0.5146, 0.2968, 0.5527, 0.3317, 0.5405, 0.2917, 0.5146, 0.2968, 0.5283, 0.3418, 0.5724, 0.3687, 0.5527, 0.3317, 0.5283, 0.3418, 0.5504, 0.3833, 0.599, 0.401, 0.5724, 0.3687, 0.5504, 0.3833, 0.5803, 0.4197, 0.6313, 0.4276, 0.599, 0.401, 0.5803, 0.4197, 0.6167, 0.4496, 0.6683, 0.4473, 0.6313, 0.4276, 0.6167, 0.4496, 0.6582, 0.4717, 0.7083, 0.4595, 0.6683, 0.4473, 0.6582, 0.4717, 0.7032, 0.4854, 0.75, 0.4636, 0.7083, 0.4595, 0.7032, 0.4854, 0.75, 0.49, 0.6461, 0.1461, 0.6279, 0.1684, 0.6279, 0.1684, 0.6461, 0.1461, 0.8857, 0.3062, 0.8941, 0.2787, 0.8941, 0.2787, 0.8857, 0.3062, 0.6684, 0.1279, 0.6461, 0.1461, 0.6461, 0.1461, 0.6684, 0.1279, 0.8721, 0.3316, 0.8857, 0.3062, 0.8857, 0.3062, 0.8721, 0.3316, 0.6938, 0.1143, 0.6684, 0.1279, 0.6684, 0.1279, 0.6938, 0.1143, 0.7213, 0.3941, 0.75, 0.3969, 0.75, 0.3969, 0.7213, 0.3941, 0.8539, 0.3539, 0.8721, 0.3316, 0.8721, 0.3316, 0.8539, 0.3539, 0.7213, 0.1059, 0.6938, 0.1143, 0.6938, 0.1143, 0.7213, 0.1059, 0.7917, 0.4595, 0.8317, 0.4473, 0.8317, 0.4473, 0.7917, 0.4595, 0.599, 0.401, 0.6313, 0.4276, 0.6313, 0.4276, 0.599, 0.401, 0.7917, 0.04051, 0.75, 0.03641, 0.75, 0.03641, 0.7917, 0.04051, 0.8317, 0.4473, 0.8687, 0.4276, 0.8687, 0.4276, 0.8317, 0.4473, 0.6313, 0.4276, 0.6683, 0.4473, 0.6683, 0.4473, 0.6313, 0.4276, 0.75, 0.03641, 0.7083, 0.04051, 0.7083, 0.04051, 0.75, 0.03641, 0.8687, 0.4276, 0.901, 0.401, 0.901, 0.401, 0.8687, 0.4276, 0.6683, 0.4473, 0.7083, 0.4595, 0.7083, 0.4595, 0.6683, 0.4473, 0.7083, 0.04051, 0.6683, 0.05267, 0.6683, 0.05267, 0.7083, 0.04051, 0.901, 0.401, 0.9276, 0.3687, 0.9276, 0.3687, 0.901, 0.401, 0.7083, 0.4595, 0.75, 0.4636, 0.75, 0.4636, 0.7083, 0.4595, 0.6683, 0.05267, 0.6313, 0.0724, 0.6313, 0.0724, 0.6683, 0.05267, 0.9276, 0.3687, 0.9473, 0.3317, 0.9473, 0.3317, 0.9276, 0.3687, 0.6313, 0.0724, 0.599, 0.09897, 0.599, 0.09897, 0.6313, 0.0724, 0.9473, 0.3317, 0.9595, 0.2917, 0.9595, 0.2917, 0.9473, 0.3317, 0.599, 0.09897, 0.5724, 0.1313, 0.5724, 0.1313, 0.599, 0.09897, 0.9595, 0.2917, 0.9636, 0.25, 0.9636, 0.25, 0.9595, 0.2917, 0.5724, 0.1313, 0.5527, 0.1683, 0.5527, 0.1683, 0.5724, 0.1313, 0.9636, 0.25, 0.9595, 0.2083, 0.9595, 0.2083, 0.9636, 0.25, 0.5527, 0.1683, 0.5405, 0.2083, 0.5405, 0.2083, 0.5527, 0.1683, 0.9595, 0.2083, 0.9473, 0.1683, 0.9473, 0.1683, 0.9595, 0.2083, 0.5405, 0.2083, 0.5364, 0.25, 0.5364, 0.25, 0.5405, 0.2083, 0.9473, 0.1683, 0.9276, 0.1313, 0.9276, 0.1313, 0.9473, 0.1683, 0.5364, 0.25, 0.5405, 0.2917, 0.5405, 0.2917, 0.5364, 0.25, 0.7787, 0.3941, 0.75, 0.3969, 0.75, 0.4636, 0.7917, 0.4595, 0.8062, 0.3857, 0.7787, 0.3941, 0.7917, 0.4595, 0.8317, 0.4473, 0.8316, 0.3721, 0.8062, 0.3857, 0.8317, 0.4473, 0.8687, 0.4276, 0.8539, 0.3539, 0.8316, 0.3721, 0.8687, 0.4276, 0.901, 0.401, 0.8721, 0.3316, 0.8539, 0.3539, 0.901, 0.401, 0.9276, 0.3687, 0.8857, 0.3062, 0.8721, 0.3316, 0.9276, 0.3687, 0.9473, 0.3317, 0.8941, 0.2787, 0.8857, 0.3062, 0.9473, 0.3317, 0.9595, 0.2917, 0.8969, 0.25, 0.8941, 0.2787, 0.9595, 0.2917, 0.9636, 0.25, 0.8941, 0.2213, 0.8969, 0.25, 0.9636, 0.25, 0.9595, 0.2083, 0.8857, 0.1938, 0.8941, 0.2213, 0.9595, 0.2083, 0.9473, 0.1683, 0.8721, 0.1684, 0.8857, 0.1938, 0.9473, 0.1683, 0.9276, 0.1313, 0.8539, 0.1461, 0.8721, 0.1684, 0.9276, 0.1313, 0.901, 0.09897, 0.8316, 0.1279, 0.8539, 0.1461, 0.901, 0.09897, 0.8687, 0.0724, 0.8062, 0.1143, 0.8316, 0.1279, 0.8687, 0.0724, 0.8317, 0.05267, 0.7787, 0.1059, 0.8062, 0.1143, 0.8317, 0.05267, 0.7917, 0.04051, 0.75, 0.1031, 0.7787, 0.1059, 0.7917, 0.04051, 0.75, 0.03641, 0.7213, 0.1059, 0.75, 0.1031, 0.75, 0.03641, 0.7083, 0.04051, 0.6938, 0.1143, 0.7213, 0.1059, 0.7083, 0.04051, 0.6683, 0.05267, 0.6684, 0.1279, 0.6938, 0.1143, 0.6683, 0.05267, 0.6313, 0.0724, 0.6461, 0.1461, 0.6684, 0.1279, 0.6313, 0.0724, 0.599, 0.09897, 0.6279, 0.1684, 0.6461, 0.1461, 0.599, 0.09897, 0.5724, 0.1313, 0.6143, 0.1938, 0.6279, 0.1684, 0.5724, 0.1313, 0.5527, 0.1683, 0.6059, 0.2213, 0.6143, 0.1938, 0.5527, 0.1683, 0.5405, 0.2083, 0.6031, 0.25, 0.6059, 0.2213, 0.5405, 0.2083, 0.5364, 0.25, 0.6059, 0.2787, 0.6031, 0.25, 0.5364, 0.25, 0.5405, 0.2917, 0.6143, 0.3062, 0.6059, 0.2787, 0.5405, 0.2917, 0.5527, 0.3317, 0.6279, 0.3316, 0.6143, 0.3062, 0.5527, 0.3317, 0.5724, 0.3687, 0.6461, 0.3539, 0.6279, 0.3316, 0.5724, 0.3687, 0.599, 0.401, 0.6684, 0.3721, 0.6461, 0.3539, 0.599, 0.401, 0.6313, 0.4276, 0.6938, 0.3857, 0.6684, 0.3721, 0.6313, 0.4276, 0.6683, 0.4473, 0.7213, 0.3941, 0.6938, 0.3857, 0.6683, 0.4473, 0.7083, 0.4595, 0.75, 0.3969, 0.7213, 0.3941, 0.7083, 0.4595, 0.75, 0.4636, 0.7812, 0.2033, 0.7715, 0.1981, 0.7715, 0.1981, 0.7812, 0.2033, 0.6981, 0.2715, 0.7033, 0.2812, 0.7033, 0.2812, 0.6981, 0.2715, 0.7897, 0.2103, 0.7812, 0.2033, 0.7812, 0.2033, 0.7897, 0.2103, 0.6949, 0.261, 0.6981, 0.2715, 0.6981, 0.2715, 0.6949, 0.261, 0.7967, 0.2188, 0.7897, 0.2103, 0.7897, 0.2103, 0.7967, 0.2188, 0.6938, 0.25, 0.6949, 0.261, 0.6949, 0.261, 0.6938, 0.25, 0.8019, 0.2285, 0.7967, 0.2188, 0.7967, 0.2188, 0.8019, 0.2285, 0.6949, 0.239, 0.6938, 0.25, 0.6938, 0.25, 0.6949, 0.239, 0.8941, 0.2787, 0.8969, 0.25, 0.8969, 0.25, 0.8941, 0.2787, 0.6279, 0.1684, 0.6143, 0.1938, 0.6143, 0.1938, 0.6279, 0.1684, 0.8969, 0.25, 0.8941, 0.2213, 0.8941, 0.2213, 0.8969, 0.25, 0.6143, 0.1938, 0.6059, 0.2213, 0.6059, 0.2213, 0.6143, 0.1938, 0.8941, 0.2213, 0.8857, 0.1938, 0.8857, 0.1938, 0.8941, 0.2213, 0.6059, 0.2213, 0.6031, 0.25, 0.6031, 0.25, 0.6059, 0.2213, 0.8857, 0.1938, 0.8721, 0.1684, 0.8721, 0.1684, 0.8857, 0.1938, 0.6031, 0.25, 0.6059, 0.2787, 0.6059, 0.2787, 0.6031, 0.25, 0.8721, 0.1684, 0.8539, 0.1461, 0.8539, 0.1461, 0.8721, 0.1684, 0.6059, 0.2787, 0.6143, 0.3062, 0.6143, 0.3062, 0.6059, 0.2787, 0.8539, 0.1461, 0.8316, 0.1279, 0.8316, 0.1279, 0.8539, 0.1461, 0.6143, 0.3062, 0.6279, 0.3316, 0.6279, 0.3316, 0.6143, 0.3062, 0.8316, 0.1279, 0.8062, 0.1143, 0.8062, 0.1143, 0.8316, 0.1279, 0.75, 0.3969, 0.7787, 0.3941, 0.7787, 0.3941, 0.75, 0.3969, 0.6279, 0.3316, 0.6461, 0.3539, 0.6461, 0.3539, 0.6279, 0.3316, 0.8062, 0.1143, 0.7787, 0.1059, 0.7787, 0.1059, 0.8062, 0.1143, 0.7787, 0.3941, 0.8062, 0.3857, 0.8062, 0.3857, 0.7787, 0.3941, 0.6461, 0.3539, 0.6684, 0.3721, 0.6684, 0.3721, 0.6461, 0.3539, 0.7787, 0.1059, 0.75, 0.1031, 0.75, 0.1031, 0.7787, 0.1059, 0.8062, 0.3857, 0.8316, 0.3721, 0.8316, 0.3721, 0.8062, 0.3857, 0.6684, 0.3721, 0.6938, 0.3857, 0.6938, 0.3857, 0.6684, 0.3721, 0.75, 0.1031, 0.7213, 0.1059, 0.7213, 0.1059, 0.75, 0.1031, 0.8316, 0.3721, 0.8539, 0.3539, 0.8539, 0.3539, 0.8316, 0.3721, 0.6938, 0.3857, 0.7213, 0.3941, 0.7213, 0.3941, 0.6938, 0.3857, 0.761, 0.3051, 0.75, 0.3062, 0.75, 0.3969, 0.7787, 0.3941, 0.7715, 0.3019, 0.761, 0.3051, 0.7787, 0.3941, 0.8062, 0.3857, 0.7812, 0.2967, 0.7715, 0.3019, 0.8062, 0.3857, 0.8316, 0.3721, 0.7897, 0.2897, 0.7812, 0.2967, 0.8316, 0.3721, 0.8539, 0.3539, 0.7967, 0.2812, 0.7897, 0.2897, 0.8539, 0.3539, 0.8721, 0.3316, 0.8019, 0.2715, 0.7967, 0.2812, 0.8721, 0.3316, 0.8857, 0.3062, 0.8051, 0.261, 0.8019, 0.2715, 0.8857, 0.3062, 0.8941, 0.2787, 0.8062, 0.25, 0.8051, 0.261, 0.8941, 0.2787, 0.8969, 0.25, 0.8051, 0.239, 0.8062, 0.25, 0.8969, 0.25, 0.8941, 0.2213, 0.8019, 0.2285, 0.8051, 0.239, 0.8941, 0.2213, 0.8857, 0.1938, 0.7967, 0.2188, 0.8019, 0.2285, 0.8857, 0.1938, 0.8721, 0.1684, 0.7897, 0.2103, 0.7967, 0.2188, 0.8721, 0.1684, 0.8539, 0.1461, 0.7812, 0.2033, 0.7897, 0.2103, 0.8539, 0.1461, 0.8316, 0.1279, 0.7715, 0.1981, 0.7812, 0.2033, 0.8316, 0.1279, 0.8062, 0.1143, 0.761, 0.1949, 0.7715, 0.1981, 0.8062, 0.1143, 0.7787, 0.1059, 0.75, 0.1938, 0.761, 0.1949, 0.7787, 0.1059, 0.75, 0.1031, 0.739, 0.1949, 0.75, 0.1938, 0.75, 0.1031, 0.7213, 0.1059, 0.7285, 0.1981, 0.739, 0.1949, 0.7213, 0.1059, 0.6938, 0.1143, 0.7188, 0.2033, 0.7285, 0.1981, 0.6938, 0.1143, 0.6684, 0.1279, 0.7103, 0.2103, 0.7188, 0.2033, 0.6684, 0.1279, 0.6461, 0.1461, 0.7033, 0.2188, 0.7103, 0.2103, 0.6461, 0.1461, 0.6279, 0.1684, 0.6981, 0.2285, 0.7033, 0.2188, 0.6279, 0.1684, 0.6143, 0.1938, 0.6949, 0.239, 0.6981, 0.2285, 0.6143, 0.1938, 0.6059, 0.2213, 0.6938, 0.25, 0.6949, 0.239, 0.6059, 0.2213, 0.6031, 0.25, 0.6949, 0.261, 0.6938, 0.25, 0.6031, 0.25, 0.6059, 0.2787, 0.6981, 0.2715, 0.6949, 0.261, 0.6059, 0.2787, 0.6143, 0.3062, 0.7033, 0.2812, 0.6981, 0.2715, 0.6143, 0.3062, 0.6279, 0.3316, 0.7103, 0.2897, 0.7033, 0.2812, 0.6279, 0.3316, 0.6461, 0.3539, 0.7188, 0.2967, 0.7103, 0.2897, 0.6461, 0.3539, 0.6684, 0.3721, 0.7285, 0.3019, 0.7188, 0.2967, 0.6684, 0.3721, 0.6938, 0.3857, 0.739, 0.3051, 0.7285, 0.3019, 0.6938, 0.3857, 0.7213, 0.3941, 0.75, 0.3062, 0.739, 0.3051, 0.7213, 0.3941, 0.75, 0.3969, 0.75, 0.3062, 0.75, 0.25, 0.7103, 0.2897, 0.7188, 0.2967, 0.7285, 0.3019, 0.739, 0.3051, 0.75, 0.1938, 0.75, 0.25, 0.7897, 0.2103, 0.7812, 0.2033, 0.7715, 0.1981, 0.761, 0.1949, 0.6938, 0.25, 0.75, 0.25, 0.7103, 0.2103, 0.7033, 0.2188, 0.6981, 0.2285, 0.6949, 0.239, 0.8062, 0.25, 0.75, 0.25, 0.7897, 0.2897, 0.7967, 0.2812, 0.8019, 0.2715, 0.8051, 0.261, 0.7103, 0.2897, 0.75, 0.25, 0.6938, 0.25, 0.6949, 0.261, 0.6981, 0.2715, 0.7033, 0.2812, 0.7897, 0.2103, 0.75, 0.25, 0.8062, 0.25, 0.8051, 0.239, 0.8019, 0.2285, 0.7967, 0.2188, 0.7103, 0.2103, 0.75, 0.25, 0.75, 0.1938, 0.739, 0.1949, 0.7285, 0.1981, 0.7188, 0.2033, 0.7897, 0.2897, 0.75, 0.25, 0.75, 0.3062, 0.761, 0.3051, 0.7715, 0.3019, 0.7812, 0.2967, 0.75, 0.3062, 0.761, 0.3051, 0.761, 0.3051, 0.75, 0.3062, 0.7033, 0.2812, 0.7103, 0.2897, 0.7103, 0.2897, 0.7033, 0.2812, 0.7715, 0.1981, 0.761, 0.1949, 0.761, 0.1949, 0.7715, 0.1981, 0.761, 0.3051, 0.7715, 0.3019, 0.7715, 0.3019, 0.761, 0.3051, 0.7103, 0.2897, 0.7188, 0.2967, 0.7188, 0.2967, 0.7103, 0.2897, 0.761, 0.1949, 0.75, 0.1938, 0.75, 0.1938, 0.761, 0.1949, 0.7715, 0.3019, 0.7812, 0.2967, 0.7812, 0.2967, 0.7715, 0.3019, 0.7188, 0.2967, 0.7285, 0.3019, 0.7285, 0.3019, 0.7188, 0.2967, 0.75, 0.1938, 0.739, 0.1949, 0.739, 0.1949, 0.75, 0.1938, 0.7812, 0.2967, 0.7897, 0.2897, 0.7897, 0.2897, 0.7812, 0.2967, 0.7285, 0.3019, 0.739, 0.3051, 0.739, 0.3051, 0.7285, 0.3019, 0.739, 0.1949, 0.7285, 0.1981, 0.7285, 0.1981, 0.739, 0.1949, 0.7897, 0.2897, 0.7967, 0.2812, 0.7967, 0.2812, 0.7897, 0.2897, 0.739, 0.3051, 0.75, 0.3062, 0.75, 0.3062, 0.739, 0.3051, 0.7285, 0.1981, 0.7188, 0.2033, 0.7188, 0.2033, 0.7285, 0.1981, 0.7967, 0.2812, 0.8019, 0.2715, 0.8019, 0.2715, 0.7967, 0.2812, 0.7188, 0.2033, 0.7103, 0.2103, 0.7103, 0.2103, 0.7188, 0.2033, 0.8019, 0.2715, 0.8051, 0.261, 0.8051, 0.261, 0.8019, 0.2715, 0.7103, 0.2103, 0.7033, 0.2188, 0.7033, 0.2188, 0.7103, 0.2103, 0.8051, 0.261, 0.8062, 0.25, 0.8062, 0.25, 0.8051, 0.261, 0.7033, 0.2188, 0.6981, 0.2285, 0.6981, 0.2285, 0.7033, 0.2188, 0.8062, 0.25, 0.8051, 0.239, 0.8051, 0.239, 0.8062, 0.25, 0.6981, 0.2285, 0.6949, 0.239, 0.6949, 0.239, 0.6981, 0.2285, 0.8051, 0.239, 0.8019, 0.2285, 0.8019, 0.2285, 0.8051, 0.239])
me_cone.materials.append(mat_material_001)
me_cone.materials.append(mat_material_002)
me_cone.update()

# ---- objects
ob_cone = bpy.data.objects.new('Cone', me_cone)

# ---- transforms, parenting, visibility, modifiers, constraints
ob_cone.location = (0.0, 0.0, -0.6926)
ob_cone.rotation_euler = (0.0, 3.142, 0.0)
_m = ob_cone.modifiers.new('Auto Smooth', 'NODES')
_m.node_group = ng_auto_smooth
_gi = [s.identifier for s in ng_auto_smooth.interface.items_tree if s.item_type == 'SOCKET' and s.in_out == 'INPUT']
_m[_gi[1]] = 0.5236  # Angle

# ---- collection membership
col_collection.objects.link(ob_cone)

# ---- scene / render settings (as saved in the file)
scene.frame_start = 1; scene.frame_end = 250; scene.frame_set(1)
scene.render.engine = 'BLENDER_EEVEE_NEXT'
scene.cycles.sampling_pattern = 'TABULATED_SOBOL'
scene.view_settings.view_transform = 'Filmic'
bpy.context.view_layer.update()

# ---- added for rendering (the .blend has no active camera and no usable light): camera, sun
cam_auto = bpy.data.cameras.new('AutoCamera')
cam_auto.lens = 50.0
cam_auto.sensor_width = 36.0
cam_auto.clip_end = 1000.0
ob_auto_camera = bpy.data.objects.new('AutoCamera', cam_auto)
scene.collection.objects.link(ob_auto_camera)
ob_auto_camera.location = (3.99365, -4.79238, 3.34783)
ob_auto_camera.rotation_euler = (1.09748, -7.21219e-08, 0.694738)
scene.camera = ob_auto_camera
light_auto_sun = bpy.data.lights.new('AutoSun', 'SUN')
light_auto_sun.energy = 3.0
light_auto_sun.angle = 0.0523599
ob_auto_sun = bpy.data.objects.new('AutoSun', light_auto_sun)
scene.collection.objects.link(ob_auto_sun)
ob_auto_sun.rotation_euler = (0.872665, 0.174533, 0.523599)
bpy.context.view_layer.update()
